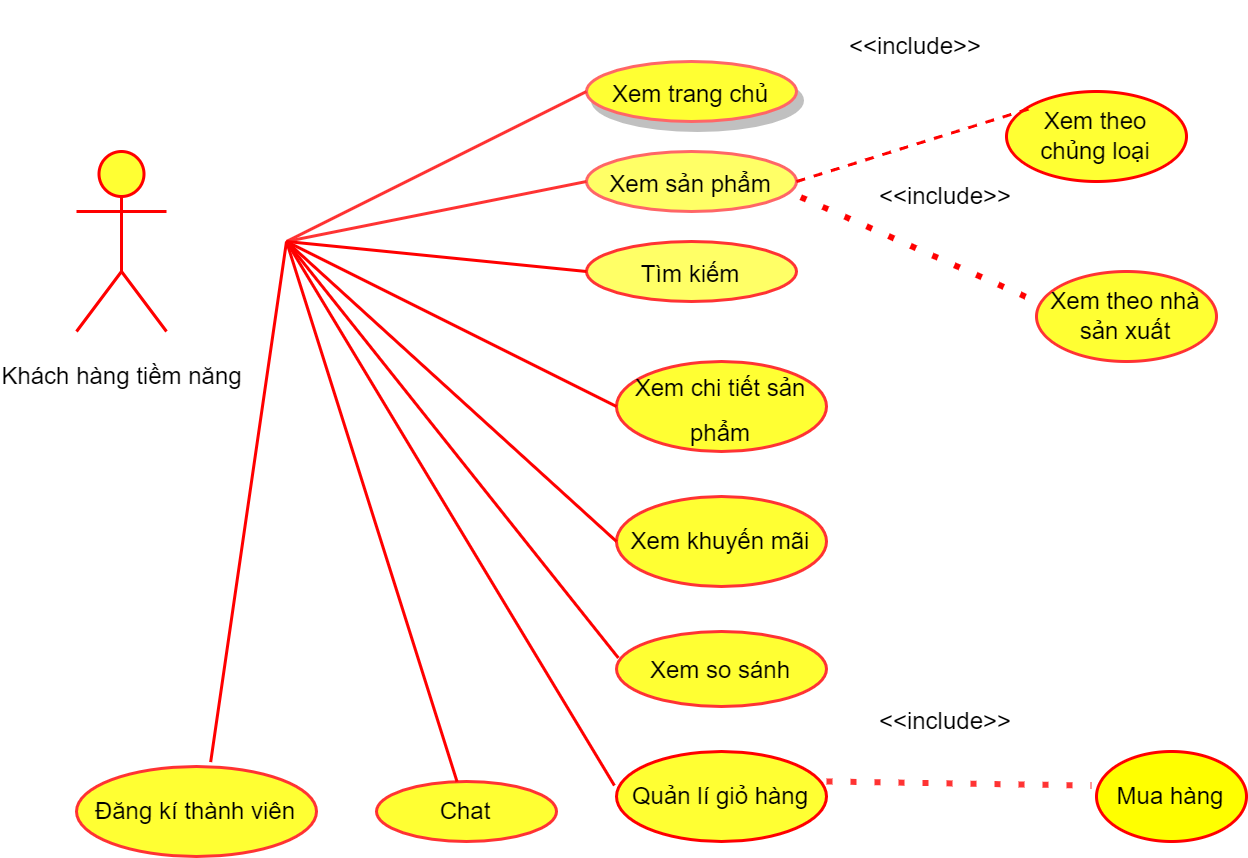

The diagram above was exported from draw.io. Its source (the exported page's mxGraphModel, read from the mxfile embedded in the PNG):
<mxGraphModel dx="593" dy="331" grid="1" gridSize="10" guides="1" tooltips="1" connect="1" arrows="1" fold="1" page="1" pageScale="1" pageWidth="827" pageHeight="1169" math="0" shadow="0">
  <root>
    <mxCell id="0" />
    <mxCell id="1" parent="0" />
    <mxCell id="v9dwzlmigcQNEDANpRUv-8" value="&lt;font style=&quot;font-size: 8px&quot;&gt;Khách hàng tiềm năng&lt;/font&gt;" style="shape=umlActor;verticalLabelPosition=bottom;verticalAlign=top;html=1;outlineConnect=0;strokeColor=#FF0000;fillColor=#FFFF33;" vertex="1" parent="1">
      <mxGeometry x="30" y="150" width="30" height="60" as="geometry" />
    </mxCell>
    <mxCell id="v9dwzlmigcQNEDANpRUv-10" value="&lt;font style=&quot;font-size: 8px&quot;&gt;Xem trang chủ&lt;/font&gt;" style="ellipse;whiteSpace=wrap;html=1;strokeColor=#FF6666;fillColor=#FFFF33;shadow=1;" vertex="1" parent="1">
      <mxGeometry x="200" y="120" width="70" height="20" as="geometry" />
    </mxCell>
    <mxCell id="v9dwzlmigcQNEDANpRUv-11" value="&lt;font style=&quot;font-size: 8px&quot;&gt;Xem sản phẩm&lt;/font&gt;" style="ellipse;whiteSpace=wrap;html=1;strokeColor=#FF6666;fillColor=#FFFF66;" vertex="1" parent="1">
      <mxGeometry x="200" y="150" width="70" height="20" as="geometry" />
    </mxCell>
    <mxCell id="v9dwzlmigcQNEDANpRUv-12" value="&lt;font style=&quot;font-size: 8px&quot;&gt;Tìm kiếm&lt;/font&gt;" style="ellipse;whiteSpace=wrap;html=1;fillColor=#FFFF66;strokeColor=#FF3333;" vertex="1" parent="1">
      <mxGeometry x="200" y="180" width="70" height="20" as="geometry" />
    </mxCell>
    <mxCell id="v9dwzlmigcQNEDANpRUv-13" value="&lt;font style=&quot;font-size: 8px&quot;&gt;Xem chi tiết sản phẩm&lt;/font&gt;" style="ellipse;whiteSpace=wrap;html=1;fillColor=#FFFF33;strokeColor=#FF3333;" vertex="1" parent="1">
      <mxGeometry x="210" y="220" width="70" height="30" as="geometry" />
    </mxCell>
    <mxCell id="v9dwzlmigcQNEDANpRUv-14" value="Quản lí giỏ hàng" style="ellipse;whiteSpace=wrap;html=1;fontSize=8;strokeColor=#FF0000;fillColor=#FFFF33;" vertex="1" parent="1">
      <mxGeometry x="210" y="350" width="70" height="30" as="geometry" />
    </mxCell>
    <mxCell id="v9dwzlmigcQNEDANpRUv-15" value="Xem khuyến mãi" style="ellipse;whiteSpace=wrap;html=1;fontSize=8;strokeColor=#FF3333;fillColor=#FFFF33;" vertex="1" parent="1">
      <mxGeometry x="210" y="265" width="70" height="30" as="geometry" />
    </mxCell>
    <mxCell id="v9dwzlmigcQNEDANpRUv-16" value="Xem so sánh" style="ellipse;whiteSpace=wrap;html=1;fontSize=8;fillColor=#FFFF33;strokeColor=#FF3333;" vertex="1" parent="1">
      <mxGeometry x="210" y="310" width="70" height="25" as="geometry" />
    </mxCell>
    <mxCell id="v9dwzlmigcQNEDANpRUv-17" value="Đăng kí thành viên" style="ellipse;whiteSpace=wrap;html=1;fontSize=8;strokeColor=#FF3333;fillColor=#FFFF33;" vertex="1" parent="1">
      <mxGeometry x="30" y="355" width="80" height="30" as="geometry" />
    </mxCell>
    <mxCell id="v9dwzlmigcQNEDANpRUv-18" value="Chat" style="ellipse;whiteSpace=wrap;html=1;fontSize=8;fillColor=#FFFF33;strokeColor=#FF3333;" vertex="1" parent="1">
      <mxGeometry x="130" y="360" width="60" height="20" as="geometry" />
    </mxCell>
    <mxCell id="v9dwzlmigcQNEDANpRUv-19" value="Mua hàng" style="ellipse;whiteSpace=wrap;html=1;fontSize=8;strokeColor=#FF0000;fillColor=#FFFF00;" vertex="1" parent="1">
      <mxGeometry x="370" y="350" width="50" height="30" as="geometry" />
    </mxCell>
    <mxCell id="v9dwzlmigcQNEDANpRUv-20" value="&lt;font style=&quot;font-size: 8px&quot;&gt;Xem theo nhà sản xuất&lt;/font&gt;" style="ellipse;whiteSpace=wrap;html=1;fontSize=8;strokeColor=#FF3333;fillColor=#FFFF33;" vertex="1" parent="1">
      <mxGeometry x="350" y="190" width="60" height="30" as="geometry" />
    </mxCell>
    <mxCell id="v9dwzlmigcQNEDANpRUv-21" value="Xem theo chủng loại" style="ellipse;whiteSpace=wrap;html=1;fontSize=8;strokeColor=#FF0000;fillColor=#FFFF33;" vertex="1" parent="1">
      <mxGeometry x="340" y="130" width="60" height="30" as="geometry" />
    </mxCell>
    <mxCell id="v9dwzlmigcQNEDANpRUv-22" value="" style="endArrow=none;html=1;rounded=0;fontSize=8;strokeColor=#FF3333;" edge="1" parent="1">
      <mxGeometry width="50" height="50" relative="1" as="geometry">
        <mxPoint x="100" y="180" as="sourcePoint" />
        <mxPoint x="200" y="130" as="targetPoint" />
      </mxGeometry>
    </mxCell>
    <mxCell id="v9dwzlmigcQNEDANpRUv-23" value="" style="endArrow=none;html=1;rounded=0;fontSize=8;strokeColor=#FF3333;" edge="1" parent="1">
      <mxGeometry width="50" height="50" relative="1" as="geometry">
        <mxPoint x="100" y="180" as="sourcePoint" />
        <mxPoint x="200" y="160" as="targetPoint" />
      </mxGeometry>
    </mxCell>
    <mxCell id="v9dwzlmigcQNEDANpRUv-24" value="" style="endArrow=none;html=1;rounded=0;fontSize=8;entryX=0;entryY=0.5;entryDx=0;entryDy=0;strokeColor=#FF0000;" edge="1" parent="1" target="v9dwzlmigcQNEDANpRUv-12">
      <mxGeometry width="50" height="50" relative="1" as="geometry">
        <mxPoint x="100" y="180" as="sourcePoint" />
        <mxPoint x="190" y="190" as="targetPoint" />
      </mxGeometry>
    </mxCell>
    <mxCell id="v9dwzlmigcQNEDANpRUv-25" value="" style="endArrow=none;html=1;rounded=0;fontSize=8;entryX=0;entryY=0.5;entryDx=0;entryDy=0;fillColor=#FF0000;strokeColor=#FF0000;" edge="1" parent="1" target="v9dwzlmigcQNEDANpRUv-13">
      <mxGeometry width="50" height="50" relative="1" as="geometry">
        <mxPoint x="100" y="180" as="sourcePoint" />
        <mxPoint x="190" y="190" as="targetPoint" />
      </mxGeometry>
    </mxCell>
    <mxCell id="v9dwzlmigcQNEDANpRUv-26" value="" style="endArrow=none;html=1;rounded=0;fontSize=8;entryX=0;entryY=0.5;entryDx=0;entryDy=0;strokeColor=#FF0000;" edge="1" parent="1" target="v9dwzlmigcQNEDANpRUv-15">
      <mxGeometry width="50" height="50" relative="1" as="geometry">
        <mxPoint x="100" y="180" as="sourcePoint" />
        <mxPoint x="170" y="255" as="targetPoint" />
      </mxGeometry>
    </mxCell>
    <mxCell id="v9dwzlmigcQNEDANpRUv-27" value="" style="endArrow=none;html=1;rounded=0;fontSize=8;exitX=0.009;exitY=0.353;exitDx=0;exitDy=0;exitPerimeter=0;strokeColor=#FF0000;" edge="1" parent="1" source="v9dwzlmigcQNEDANpRUv-16">
      <mxGeometry width="50" height="50" relative="1" as="geometry">
        <mxPoint x="200" y="310" as="sourcePoint" />
        <mxPoint x="100" y="180" as="targetPoint" />
      </mxGeometry>
    </mxCell>
    <mxCell id="v9dwzlmigcQNEDANpRUv-28" value="" style="endArrow=none;html=1;rounded=0;fontSize=8;exitX=-0.01;exitY=0.378;exitDx=0;exitDy=0;exitPerimeter=0;strokeColor=#FF0000;" edge="1" parent="1" source="v9dwzlmigcQNEDANpRUv-14">
      <mxGeometry width="50" height="50" relative="1" as="geometry">
        <mxPoint x="50" y="230" as="sourcePoint" />
        <mxPoint x="100" y="180" as="targetPoint" />
      </mxGeometry>
    </mxCell>
    <mxCell id="v9dwzlmigcQNEDANpRUv-29" value="" style="endArrow=none;html=1;rounded=0;fontSize=8;strokeColor=#FF0000;" edge="1" parent="1" source="v9dwzlmigcQNEDANpRUv-18">
      <mxGeometry width="50" height="50" relative="1" as="geometry">
        <mxPoint x="50" y="230" as="sourcePoint" />
        <mxPoint x="100" y="180" as="targetPoint" />
      </mxGeometry>
    </mxCell>
    <mxCell id="v9dwzlmigcQNEDANpRUv-30" value="" style="endArrow=none;html=1;rounded=0;fontSize=8;exitX=0.559;exitY=-0.049;exitDx=0;exitDy=0;exitPerimeter=0;strokeColor=#FF0000;" edge="1" parent="1" source="v9dwzlmigcQNEDANpRUv-17">
      <mxGeometry width="50" height="50" relative="1" as="geometry">
        <mxPoint x="50" y="230" as="sourcePoint" />
        <mxPoint x="100" y="180" as="targetPoint" />
      </mxGeometry>
    </mxCell>
    <mxCell id="v9dwzlmigcQNEDANpRUv-37" value="" style="endArrow=none;dashed=1;html=1;rounded=0;fontSize=8;exitX=1;exitY=0.5;exitDx=0;exitDy=0;strokeColor=#FF0000;" edge="1" parent="1" source="v9dwzlmigcQNEDANpRUv-11">
      <mxGeometry width="50" height="50" relative="1" as="geometry">
        <mxPoint x="300" y="185" as="sourcePoint" />
        <mxPoint x="350" y="135" as="targetPoint" />
      </mxGeometry>
    </mxCell>
    <mxCell id="v9dwzlmigcQNEDANpRUv-38" value="" style="endArrow=none;dashed=1;html=1;dashPattern=1 3;strokeWidth=2;rounded=0;fontSize=8;exitX=1.02;exitY=0.761;exitDx=0;exitDy=0;exitPerimeter=0;fillColor=#FF0000;strokeColor=#FF0000;" edge="1" parent="1" source="v9dwzlmigcQNEDANpRUv-11">
      <mxGeometry width="50" height="50" relative="1" as="geometry">
        <mxPoint x="300" y="250" as="sourcePoint" />
        <mxPoint x="350" y="200" as="targetPoint" />
      </mxGeometry>
    </mxCell>
    <mxCell id="v9dwzlmigcQNEDANpRUv-39" value="" style="endArrow=none;dashed=1;html=1;dashPattern=1 3;strokeWidth=2;rounded=0;fontSize=8;entryX=-0.033;entryY=0.378;entryDx=0;entryDy=0;entryPerimeter=0;strokeColor=#FF3333;" edge="1" parent="1" target="v9dwzlmigcQNEDANpRUv-19">
      <mxGeometry width="50" height="50" relative="1" as="geometry">
        <mxPoint x="280" y="360" as="sourcePoint" />
        <mxPoint x="330" y="310" as="targetPoint" />
        <Array as="points" />
      </mxGeometry>
    </mxCell>
    <mxCell id="v9dwzlmigcQNEDANpRUv-40" value="&amp;lt;&amp;lt;include&amp;gt;&amp;gt;" style="text;html=1;strokeColor=none;fillColor=none;align=center;verticalAlign=middle;whiteSpace=wrap;rounded=0;fontSize=8;" vertex="1" parent="1">
      <mxGeometry x="280" y="100" width="60" height="30" as="geometry" />
    </mxCell>
    <mxCell id="v9dwzlmigcQNEDANpRUv-41" value="&amp;lt;&amp;lt;include&amp;gt;&amp;gt;" style="text;html=1;strokeColor=none;fillColor=none;align=center;verticalAlign=middle;whiteSpace=wrap;rounded=0;fontSize=8;" vertex="1" parent="1">
      <mxGeometry x="290" y="150" width="60" height="30" as="geometry" />
    </mxCell>
    <mxCell id="v9dwzlmigcQNEDANpRUv-42" value="&amp;lt;&amp;lt;include&amp;gt;&amp;gt;" style="text;html=1;strokeColor=none;fillColor=none;align=center;verticalAlign=middle;whiteSpace=wrap;rounded=0;fontSize=8;" vertex="1" parent="1">
      <mxGeometry x="290" y="325" width="60" height="30" as="geometry" />
    </mxCell>
  </root>
</mxGraphModel>